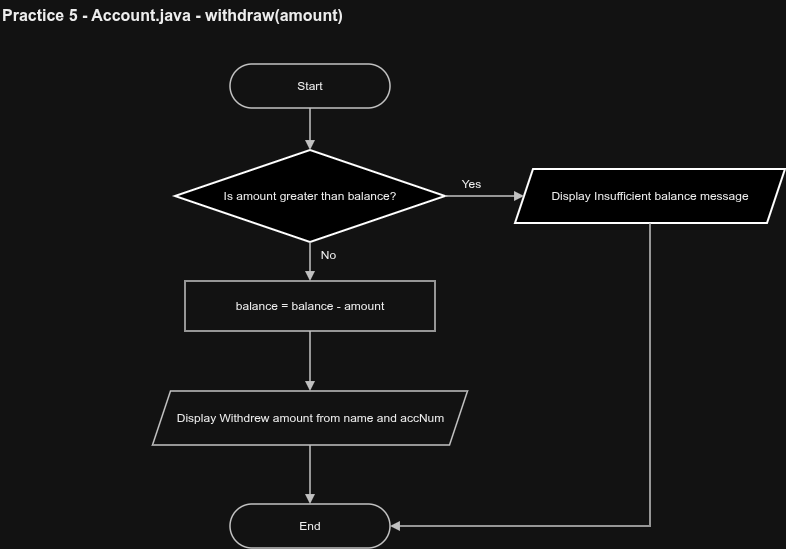

The diagram above was exported from draw.io. Its source (the exported page's mxGraphModel, read from the mxfile embedded in the PNG):
<mxGraphModel dx="1347" dy="843" grid="1" gridSize="10" guides="1" tooltips="1" connect="1" arrows="1" fold="1" page="1" pageScale="1" pageWidth="960" pageHeight="622" math="0" shadow="0">
  <root>
    <mxCell id="0" />
    <mxCell id="1" parent="0" />
    <mxCell id="title" parent="1" style="text;html=1;fontSize=16;fontStyle=1;align=left;verticalAlign=middle;fontColor=#000000;" value="Practice 5 - Account.java - withdraw(amount)" vertex="1">
      <mxGeometry height="30" width="640" x="20" y="14" as="geometry" />
    </mxCell>
    <mxCell id="n_S" parent="1" style="whiteSpace=wrap;html=1;fontSize=12;fontColor=#000000;rounded=1;arcSize=50;fillColor=#ffffff;strokeColor=#333333;strokeWidth=1.5;" value="Start" vertex="1">
      <mxGeometry height="44" width="160" x="250" y="78" as="geometry" />
    </mxCell>
    <mxCell id="n_A" parent="1" style="whiteSpace=wrap;html=1;fontSize=12;fontColor=#000000;rhombus;fillColor=light-dark(#FFF2CC,#000000);strokeColor=light-dark(#D6B656,#FFFFFF);strokeWidth=2;" value="Is amount greater than balance?" vertex="1">
      <mxGeometry height="92" width="270" x="195" y="164" as="geometry" />
    </mxCell>
    <mxCell id="n_B" parent="1" style="whiteSpace=wrap;html=1;fontSize=12;fontColor=#000000;shape=parallelogram;perimeter=parallelogramPerimeter;fixedSize=1;size=18;fillColor=light-dark(#FFF2CC,#000000);strokeColor=light-dark(#D6B656,#FFFFFF);strokeWidth=2;" value="Display Insufficient balance message" vertex="1">
      <mxGeometry height="54" width="270" x="535" y="183" as="geometry" />
    </mxCell>
    <mxCell id="n_C" parent="1" style="whiteSpace=wrap;html=1;fontSize=12;fontColor=#000000;rounded=0;fillColor=#ffffff;strokeColor=#333333;strokeWidth=1.5;" value="balance = balance - amount" vertex="1">
      <mxGeometry height="50" width="250" x="205" y="295" as="geometry" />
    </mxCell>
    <mxCell id="n_D" parent="1" style="whiteSpace=wrap;html=1;fontSize=12;fontColor=#000000;shape=parallelogram;perimeter=parallelogramPerimeter;fixedSize=1;size=18;fillColor=#ffffff;strokeColor=#333333;strokeWidth=1.5;" value="Display Withdrew amount from name and accNum" vertex="1">
      <mxGeometry height="54" width="315" x="172.5" y="405" as="geometry" />
    </mxCell>
    <mxCell id="n_E" parent="1" style="whiteSpace=wrap;html=1;fontSize=12;fontColor=#000000;rounded=1;arcSize=50;fillColor=#ffffff;strokeColor=#333333;strokeWidth=1.5;" value="End" vertex="1">
      <mxGeometry height="44" width="160" x="250" y="518" as="geometry" />
    </mxCell>
    <mxCell id="e0" edge="1" parent="1" source="n_S" style="edgeStyle=orthogonalEdgeStyle;rounded=0;html=1;endArrow=block;endFill=1;strokeColor=#333333;strokeWidth=1.5;fontSize=12;fontColor=#000000;exitX=0.5;exitY=1;exitDx=0;exitDy=0;entryX=0.5;entryY=0;entryDx=0;entryDy=0;" target="n_A" value="">
      <mxGeometry relative="1" as="geometry" />
    </mxCell>
    <mxCell id="e1" edge="1" parent="1" source="n_A" style="edgeStyle=orthogonalEdgeStyle;rounded=0;html=1;endArrow=block;endFill=1;strokeColor=#333333;strokeWidth=1.5;fontSize=12;fontColor=#000000;exitX=1;exitY=0.5;exitDx=0;exitDy=0;entryX=0;entryY=0.5;entryDx=0;entryDy=0;" target="n_B" value="Yes">
      <mxGeometry relative="1" x="-0.35" as="geometry">
        <mxPoint y="-12" as="offset" />
      </mxGeometry>
    </mxCell>
    <mxCell id="e2" edge="1" parent="1" source="n_A" style="edgeStyle=orthogonalEdgeStyle;rounded=0;html=1;endArrow=block;endFill=1;strokeColor=#333333;strokeWidth=1.5;fontSize=12;fontColor=#000000;exitX=0.5;exitY=1;exitDx=0;exitDy=0;entryX=0.5;entryY=0;entryDx=0;entryDy=0;" target="n_C" value="No">
      <mxGeometry relative="1" x="-0.35" as="geometry">
        <mxPoint x="18" as="offset" />
      </mxGeometry>
    </mxCell>
    <mxCell id="e3" edge="1" parent="1" source="n_C" style="edgeStyle=orthogonalEdgeStyle;rounded=0;html=1;endArrow=block;endFill=1;strokeColor=#333333;strokeWidth=1.5;fontSize=12;fontColor=#000000;exitX=0.5;exitY=1;exitDx=0;exitDy=0;entryX=0.5;entryY=0;entryDx=0;entryDy=0;" target="n_D" value="">
      <mxGeometry relative="1" as="geometry" />
    </mxCell>
    <mxCell id="e4" edge="1" parent="1" source="n_D" style="edgeStyle=orthogonalEdgeStyle;rounded=0;html=1;endArrow=block;endFill=1;strokeColor=#333333;strokeWidth=1.5;fontSize=12;fontColor=#000000;exitX=0.5;exitY=1;exitDx=0;exitDy=0;entryX=0.5;entryY=0;entryDx=0;entryDy=0;" target="n_E" value="">
      <mxGeometry relative="1" as="geometry" />
    </mxCell>
    <mxCell id="e5" edge="1" parent="1" source="n_B" style="edgeStyle=orthogonalEdgeStyle;rounded=0;html=1;endArrow=block;endFill=1;strokeColor=#333333;strokeWidth=1.5;fontSize=12;fontColor=#000000;exitX=0.5;exitY=1;exitDx=0;exitDy=0;entryX=1;entryY=0.5;entryDx=0;entryDy=0;" target="n_E" value="">
      <mxGeometry relative="1" as="geometry">
        <Array as="points">
          <mxPoint x="670" y="540" />
        </Array>
      </mxGeometry>
    </mxCell>
  </root>
</mxGraphModel>